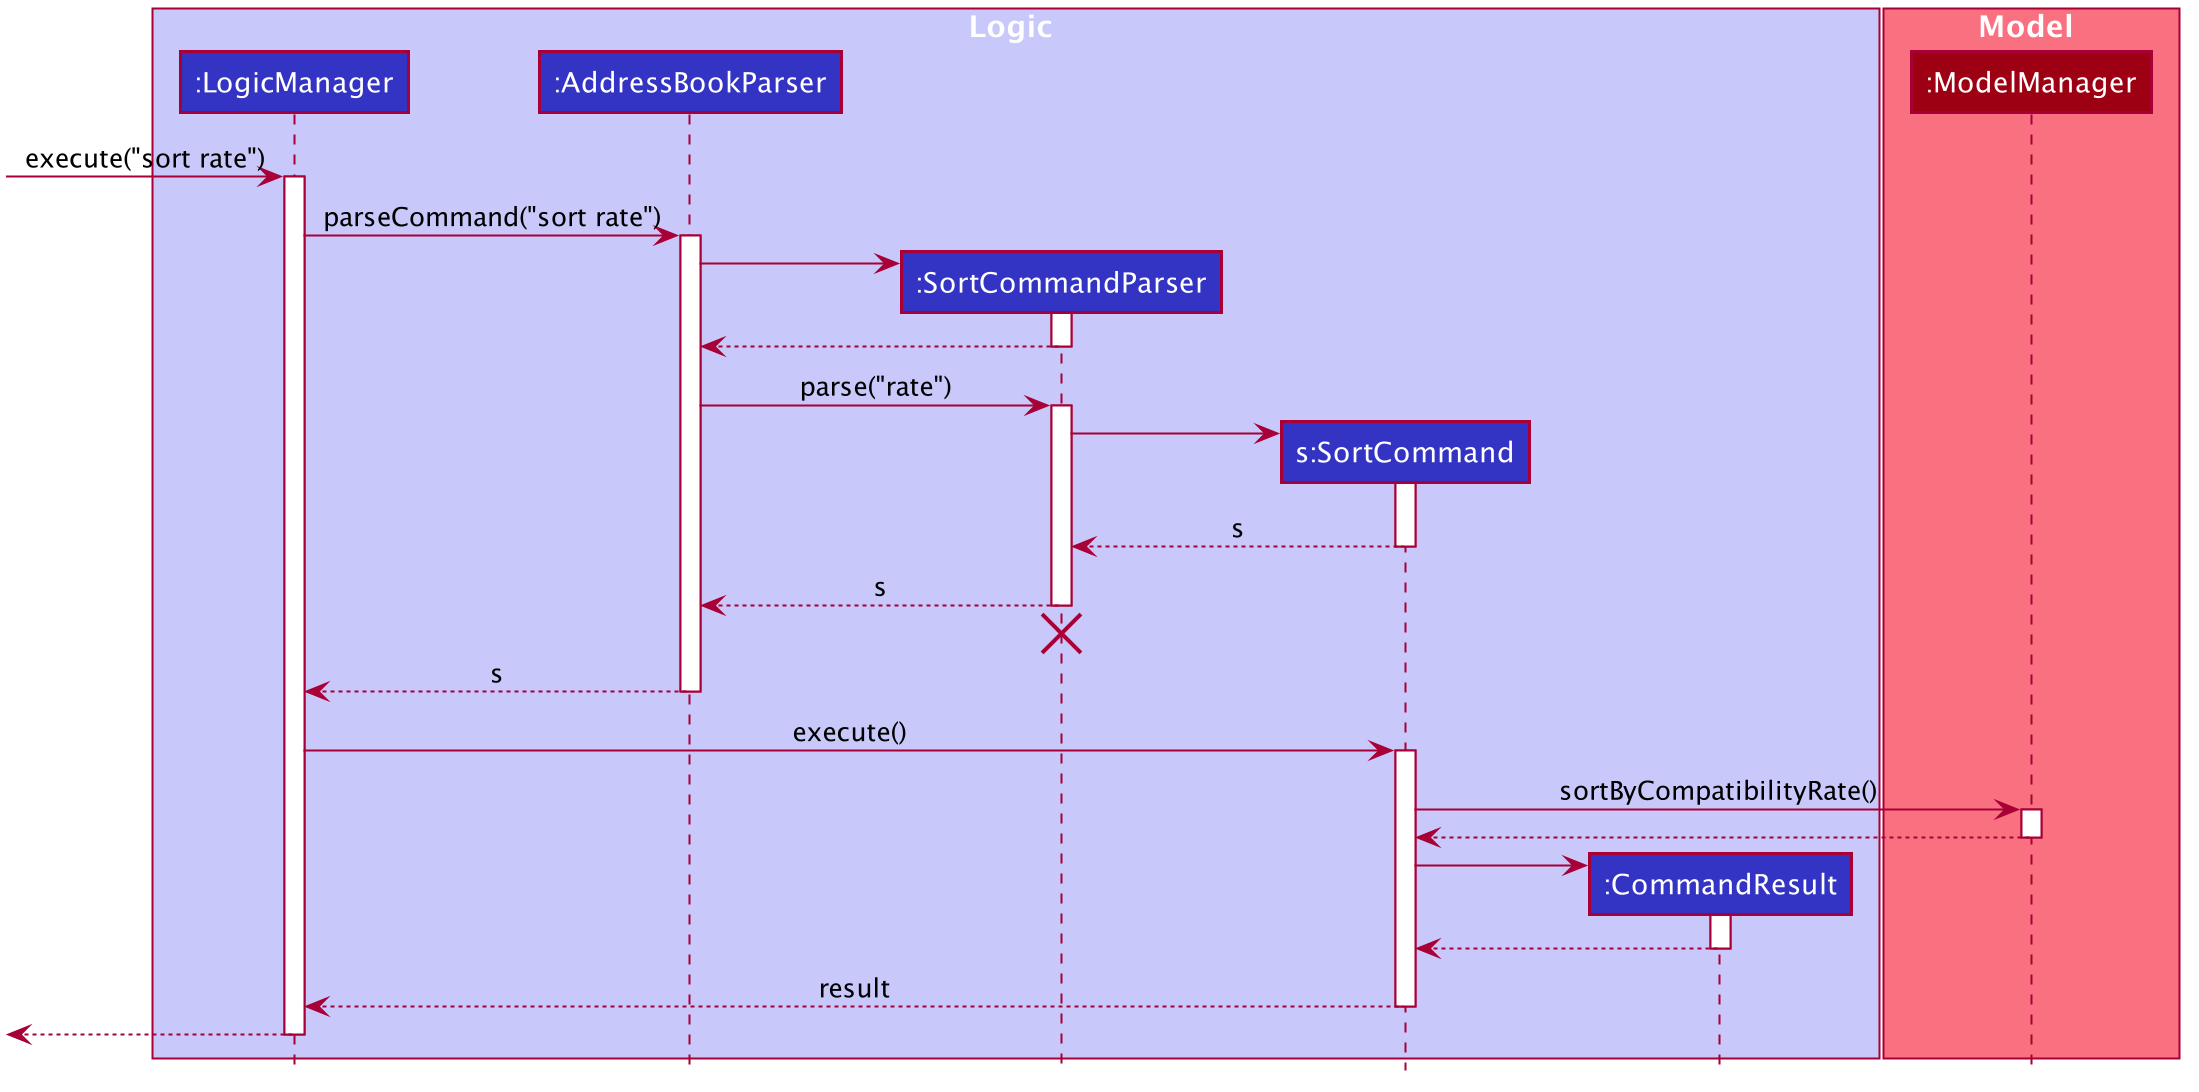

The diagram above was rendered by PlantUML. Its source (embedded in the PNG):
@startuml








skinparam BackgroundColor #FFFFFFF

skinparam Shadowing false

skinparam Class {
    FontColor #FFFFFF
    BorderThickness 1
    BorderColor #FFFFFF
    StereotypeFontColor #FFFFFF
    FontName Arial
}

skinparam Actor {
    BorderColor #000000
    Color #000000
    FontName Arial
}

skinparam Sequence {
    MessageAlign center
    BoxFontSize 15
    BoxPadding 0
    BoxFontColor #FFFFFF
    FontName Arial
}

skinparam Participant {
    FontColor #FFFFFFF
    Padding 20
}

skinparam MinClassWidth 50
skinparam ParticipantPadding 10
skinparam Shadowing false
skinparam DefaultTextAlignment center
skinparam packageStyle Rectangle

hide footbox
hide members
hide circle

box Logic #C8C8FA
participant ":LogicManager" as LogicManager #3333C4
participant ":AddressBookParser" as AddressBookParser #3333C4
participant ":SortCommandParser" as SortCommandParser #3333C4
participant "s:SortCommand" as SortCommand #3333C4
participant ":CommandResult" as CommandResult #3333C4
end box

box Model #F97181
participant ":ModelManager" as ModelManager #9D0012
end box

[-> LogicManager : execute("sort rate")
activate LogicManager

LogicManager -> AddressBookParser : parseCommand("sort rate")
activate AddressBookParser

create SortCommandParser
AddressBookParser -> SortCommandParser
activate SortCommandParser

SortCommandParser --> AddressBookParser
deactivate SortCommandParser

AddressBookParser -> SortCommandParser : parse("rate")
activate SortCommandParser

create SortCommand
SortCommandParser -> SortCommand
activate SortCommand

SortCommand --> SortCommandParser : s
deactivate SortCommand

SortCommandParser --> AddressBookParser : s
deactivate SortCommandParser
SortCommandParser -[hidden]-> AddressBookParser
destroy SortCommandParser

AddressBookParser --> LogicManager : s
deactivate AddressBookParser

LogicManager -> SortCommand : execute()
activate SortCommand

SortCommand -> ModelManager : sortByCompatibilityRate()
activate ModelManager

ModelManager --> SortCommand
deactivate ModelManager

create CommandResult
SortCommand -> CommandResult
activate CommandResult

CommandResult --> SortCommand
deactivate CommandResult

SortCommand --> LogicManager : result
deactivate SortCommand

[<--LogicManager
deactivate LogicManager
@enduml